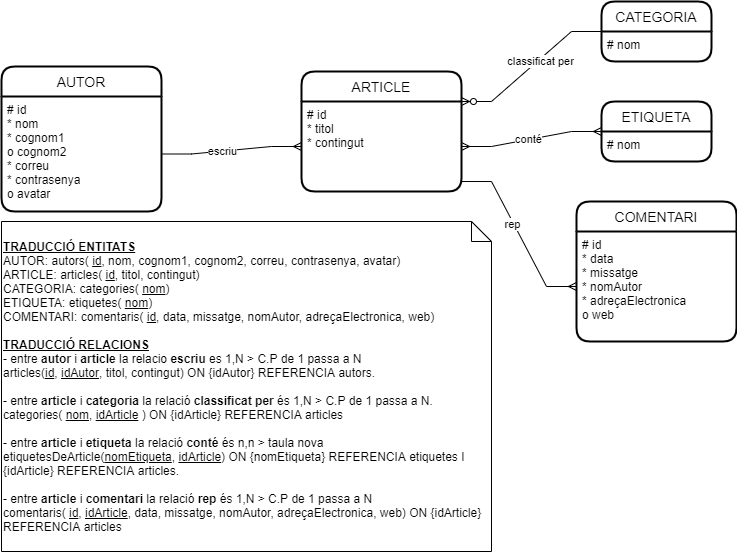

The diagram above was exported from draw.io. Its source (the exported page's mxGraphModel, read from the mxfile embedded in the PNG):
<mxGraphModel dx="1038" dy="521" grid="1" gridSize="10" guides="1" tooltips="1" connect="1" arrows="1" fold="1" page="1" pageScale="1" pageWidth="827" pageHeight="1169" math="0" shadow="0">
  <root>
    <mxCell id="0" />
    <mxCell id="1" parent="0" />
    <mxCell id="mjrTOzYxZDkq51fbOXax-1" value="AUTOR" style="swimlane;childLayout=stackLayout;horizontal=1;startSize=30;horizontalStack=0;rounded=1;fontSize=14;fontStyle=0;strokeWidth=2;resizeParent=0;resizeLast=1;shadow=0;dashed=0;align=center;" vertex="1" parent="1">
      <mxGeometry x="70" y="115" width="160" height="145" as="geometry" />
    </mxCell>
    <mxCell id="mjrTOzYxZDkq51fbOXax-2" value="# id&#10;* nom&#10;* cognom1&#10;o cognom2&#10;* correu&#10;* contrasenya&#10;o avatar" style="align=left;strokeColor=none;fillColor=none;spacingLeft=4;fontSize=12;verticalAlign=top;resizable=0;rotatable=0;part=1;" vertex="1" parent="mjrTOzYxZDkq51fbOXax-1">
      <mxGeometry y="30" width="160" height="115" as="geometry" />
    </mxCell>
    <mxCell id="mjrTOzYxZDkq51fbOXax-3" value="ARTICLE" style="swimlane;childLayout=stackLayout;horizontal=1;startSize=30;horizontalStack=0;rounded=1;fontSize=14;fontStyle=0;strokeWidth=2;resizeParent=0;resizeLast=1;shadow=0;dashed=0;align=center;" vertex="1" parent="1">
      <mxGeometry x="370" y="120" width="160" height="120" as="geometry" />
    </mxCell>
    <mxCell id="mjrTOzYxZDkq51fbOXax-4" value="# id&#10;* titol&#10;* contingut" style="align=left;strokeColor=none;fillColor=none;spacingLeft=4;fontSize=12;verticalAlign=top;resizable=0;rotatable=0;part=1;" vertex="1" parent="mjrTOzYxZDkq51fbOXax-3">
      <mxGeometry y="30" width="160" height="90" as="geometry" />
    </mxCell>
    <mxCell id="mjrTOzYxZDkq51fbOXax-5" value="CATEGORIA" style="swimlane;childLayout=stackLayout;horizontal=1;startSize=30;horizontalStack=0;rounded=1;fontSize=14;fontStyle=0;strokeWidth=2;resizeParent=0;resizeLast=1;shadow=0;dashed=0;align=center;" vertex="1" parent="1">
      <mxGeometry x="670" y="50" width="110" height="60" as="geometry" />
    </mxCell>
    <mxCell id="mjrTOzYxZDkq51fbOXax-6" value="# nom" style="align=left;strokeColor=none;fillColor=none;spacingLeft=4;fontSize=12;verticalAlign=top;resizable=0;rotatable=0;part=1;" vertex="1" parent="mjrTOzYxZDkq51fbOXax-5">
      <mxGeometry y="30" width="110" height="30" as="geometry" />
    </mxCell>
    <mxCell id="mjrTOzYxZDkq51fbOXax-8" value="ETIQUETA" style="swimlane;childLayout=stackLayout;horizontal=1;startSize=30;horizontalStack=0;rounded=1;fontSize=14;fontStyle=0;strokeWidth=2;resizeParent=0;resizeLast=1;shadow=0;dashed=0;align=center;" vertex="1" parent="1">
      <mxGeometry x="670" y="150" width="110" height="60" as="geometry" />
    </mxCell>
    <mxCell id="mjrTOzYxZDkq51fbOXax-9" value="# nom" style="align=left;strokeColor=none;fillColor=none;spacingLeft=4;fontSize=12;verticalAlign=top;resizable=0;rotatable=0;part=1;" vertex="1" parent="mjrTOzYxZDkq51fbOXax-8">
      <mxGeometry y="30" width="110" height="30" as="geometry" />
    </mxCell>
    <mxCell id="mjrTOzYxZDkq51fbOXax-10" value="COMENTARI" style="swimlane;childLayout=stackLayout;horizontal=1;startSize=30;horizontalStack=0;rounded=1;fontSize=14;fontStyle=0;strokeWidth=2;resizeParent=0;resizeLast=1;shadow=0;dashed=0;align=center;" vertex="1" parent="1">
      <mxGeometry x="645" y="250" width="160" height="140" as="geometry" />
    </mxCell>
    <mxCell id="mjrTOzYxZDkq51fbOXax-11" value="# id&#10;* data&#10;* missatge&#10;* nomAutor&#10;* adreçaElectronica&#10;o web" style="align=left;strokeColor=none;fillColor=none;spacingLeft=4;fontSize=12;verticalAlign=top;resizable=0;rotatable=0;part=1;" vertex="1" parent="mjrTOzYxZDkq51fbOXax-10">
      <mxGeometry y="30" width="160" height="110" as="geometry" />
    </mxCell>
    <mxCell id="mjrTOzYxZDkq51fbOXax-12" value="" style="edgeStyle=entityRelationEdgeStyle;fontSize=12;html=1;endArrow=ERmany;rounded=0;" edge="1" parent="1" source="mjrTOzYxZDkq51fbOXax-2" target="mjrTOzYxZDkq51fbOXax-4">
      <mxGeometry width="100" height="100" relative="1" as="geometry">
        <mxPoint x="360" y="350" as="sourcePoint" />
        <mxPoint x="460" y="250" as="targetPoint" />
      </mxGeometry>
    </mxCell>
    <mxCell id="mjrTOzYxZDkq51fbOXax-16" value="escriu" style="edgeLabel;html=1;align=center;verticalAlign=middle;resizable=0;points=[];" vertex="1" connectable="0" parent="mjrTOzYxZDkq51fbOXax-12">
      <mxGeometry x="-0.1314" relative="1" as="geometry">
        <mxPoint as="offset" />
      </mxGeometry>
    </mxCell>
    <mxCell id="mjrTOzYxZDkq51fbOXax-13" value="" style="edgeStyle=entityRelationEdgeStyle;fontSize=12;html=1;endArrow=ERzeroToMany;endFill=1;rounded=0;entryX=1;entryY=0;entryDx=0;entryDy=0;" edge="1" parent="1" source="mjrTOzYxZDkq51fbOXax-5" target="mjrTOzYxZDkq51fbOXax-4">
      <mxGeometry width="100" height="100" relative="1" as="geometry">
        <mxPoint x="360" y="350" as="sourcePoint" />
        <mxPoint x="570" y="270" as="targetPoint" />
      </mxGeometry>
    </mxCell>
    <mxCell id="mjrTOzYxZDkq51fbOXax-17" value="classificat per" style="edgeLabel;html=1;align=center;verticalAlign=middle;resizable=0;points=[];" vertex="1" connectable="0" parent="mjrTOzYxZDkq51fbOXax-13">
      <mxGeometry x="-0.1224" y="2" relative="1" as="geometry">
        <mxPoint as="offset" />
      </mxGeometry>
    </mxCell>
    <mxCell id="mjrTOzYxZDkq51fbOXax-14" value="" style="edgeStyle=entityRelationEdgeStyle;fontSize=12;html=1;endArrow=ERmany;startArrow=ERmany;rounded=0;" edge="1" parent="1" source="mjrTOzYxZDkq51fbOXax-4" target="mjrTOzYxZDkq51fbOXax-8">
      <mxGeometry width="100" height="100" relative="1" as="geometry">
        <mxPoint x="360" y="350" as="sourcePoint" />
        <mxPoint x="460" y="250" as="targetPoint" />
      </mxGeometry>
    </mxCell>
    <mxCell id="mjrTOzYxZDkq51fbOXax-18" value="conté" style="edgeLabel;html=1;align=center;verticalAlign=middle;resizable=0;points=[];" vertex="1" connectable="0" parent="mjrTOzYxZDkq51fbOXax-14">
      <mxGeometry x="-0.0587" y="1" relative="1" as="geometry">
        <mxPoint as="offset" />
      </mxGeometry>
    </mxCell>
    <mxCell id="mjrTOzYxZDkq51fbOXax-15" value="" style="edgeStyle=entityRelationEdgeStyle;fontSize=12;html=1;endArrow=ERmany;rounded=0;exitX=1;exitY=0.889;exitDx=0;exitDy=0;exitPerimeter=0;" edge="1" parent="1" source="mjrTOzYxZDkq51fbOXax-4" target="mjrTOzYxZDkq51fbOXax-11">
      <mxGeometry width="100" height="100" relative="1" as="geometry">
        <mxPoint x="360" y="350" as="sourcePoint" />
        <mxPoint x="460" y="250" as="targetPoint" />
      </mxGeometry>
    </mxCell>
    <mxCell id="mjrTOzYxZDkq51fbOXax-19" value="rep" style="edgeLabel;html=1;align=center;verticalAlign=middle;resizable=0;points=[];" vertex="1" connectable="0" parent="mjrTOzYxZDkq51fbOXax-15">
      <mxGeometry x="-0.1331" y="-1" relative="1" as="geometry">
        <mxPoint as="offset" />
      </mxGeometry>
    </mxCell>
    <mxCell id="mjrTOzYxZDkq51fbOXax-20" value="&lt;u&gt;&lt;b&gt;TRADUCCIÓ ENTITATS&lt;br&gt;&lt;/b&gt;&lt;/u&gt;AUTOR: autors(&amp;nbsp;&lt;u&gt;id&lt;/u&gt;, nom, cognom1, cognom2, correu, contrasenya, avatar)&lt;br&gt;ARTICLE: articles( &lt;u&gt;id&lt;/u&gt;, titol, contingut)&lt;br&gt;CATEGORIA: categories( &lt;u&gt;nom&lt;/u&gt;)&lt;br&gt;ETIQUETA: etiquetes( &lt;u&gt;nom&lt;/u&gt;)&lt;br&gt;COMENTARI: comentaris( &lt;u&gt;id&lt;/u&gt;, data, missatge, nomAutor, adreçaElectronica, web)&lt;br&gt;&lt;br&gt;&lt;u&gt;&lt;b&gt;TRADUCCIÓ RELACIONS&lt;br&gt;&lt;/b&gt;&lt;/u&gt;- entre &lt;b&gt;autor&lt;/b&gt; i &lt;b&gt;article&lt;/b&gt; la relacio &lt;b&gt;escriu&lt;/b&gt; es 1,N &amp;gt; C.P de 1 passa a N&lt;br&gt;articles(&lt;u&gt;id&lt;/u&gt;, &lt;u&gt;idAutor&lt;/u&gt;, titol, contingut) ON {idAutor} REFERENCIA autors.&lt;br&gt;&lt;br&gt;- entre &lt;b&gt;article&lt;/b&gt; i &lt;b&gt;categoria&lt;/b&gt; la relació &lt;b&gt;classificat per&lt;/b&gt; és 1,N &amp;gt; C.P de 1 passa a N.&lt;br&gt;categories( &lt;u&gt;nom&lt;/u&gt;, &lt;u&gt;idArticle&lt;/u&gt; ) ON {idArticle} REFERENCIA articles&lt;br&gt;&lt;br&gt;- entre &lt;b&gt;article&lt;/b&gt; i &lt;b&gt;etiqueta&lt;/b&gt; la relació &lt;b&gt;conté&lt;/b&gt; és n,n &amp;gt; taula nova&lt;br&gt;etiquetesDeArticle(&lt;u&gt;nomEtiqueta&lt;/u&gt;, &lt;u&gt;idArticle&lt;/u&gt;) ON {nomEtiqueta} REFERENCIA etiquetes I {idArticle} REFERENCIA articles.&lt;br&gt;&lt;br&gt;- entre &lt;b&gt;article&lt;/b&gt; i &lt;b&gt;comentari&lt;/b&gt; la relació &lt;b&gt;rep&lt;/b&gt; és 1,N &amp;gt; C.P de 1 passa a N&lt;br&gt;comentaris( &lt;u&gt;id&lt;/u&gt;, &lt;u&gt;idArticle&lt;/u&gt;, data, missatge, nomAutor, adreçaElectronica, web) ON {idArticle} REFERENCIA articles" style="shape=note;size=20;whiteSpace=wrap;html=1;align=left;" vertex="1" parent="1">
      <mxGeometry x="70" y="270" width="490" height="330" as="geometry" />
    </mxCell>
  </root>
</mxGraphModel>